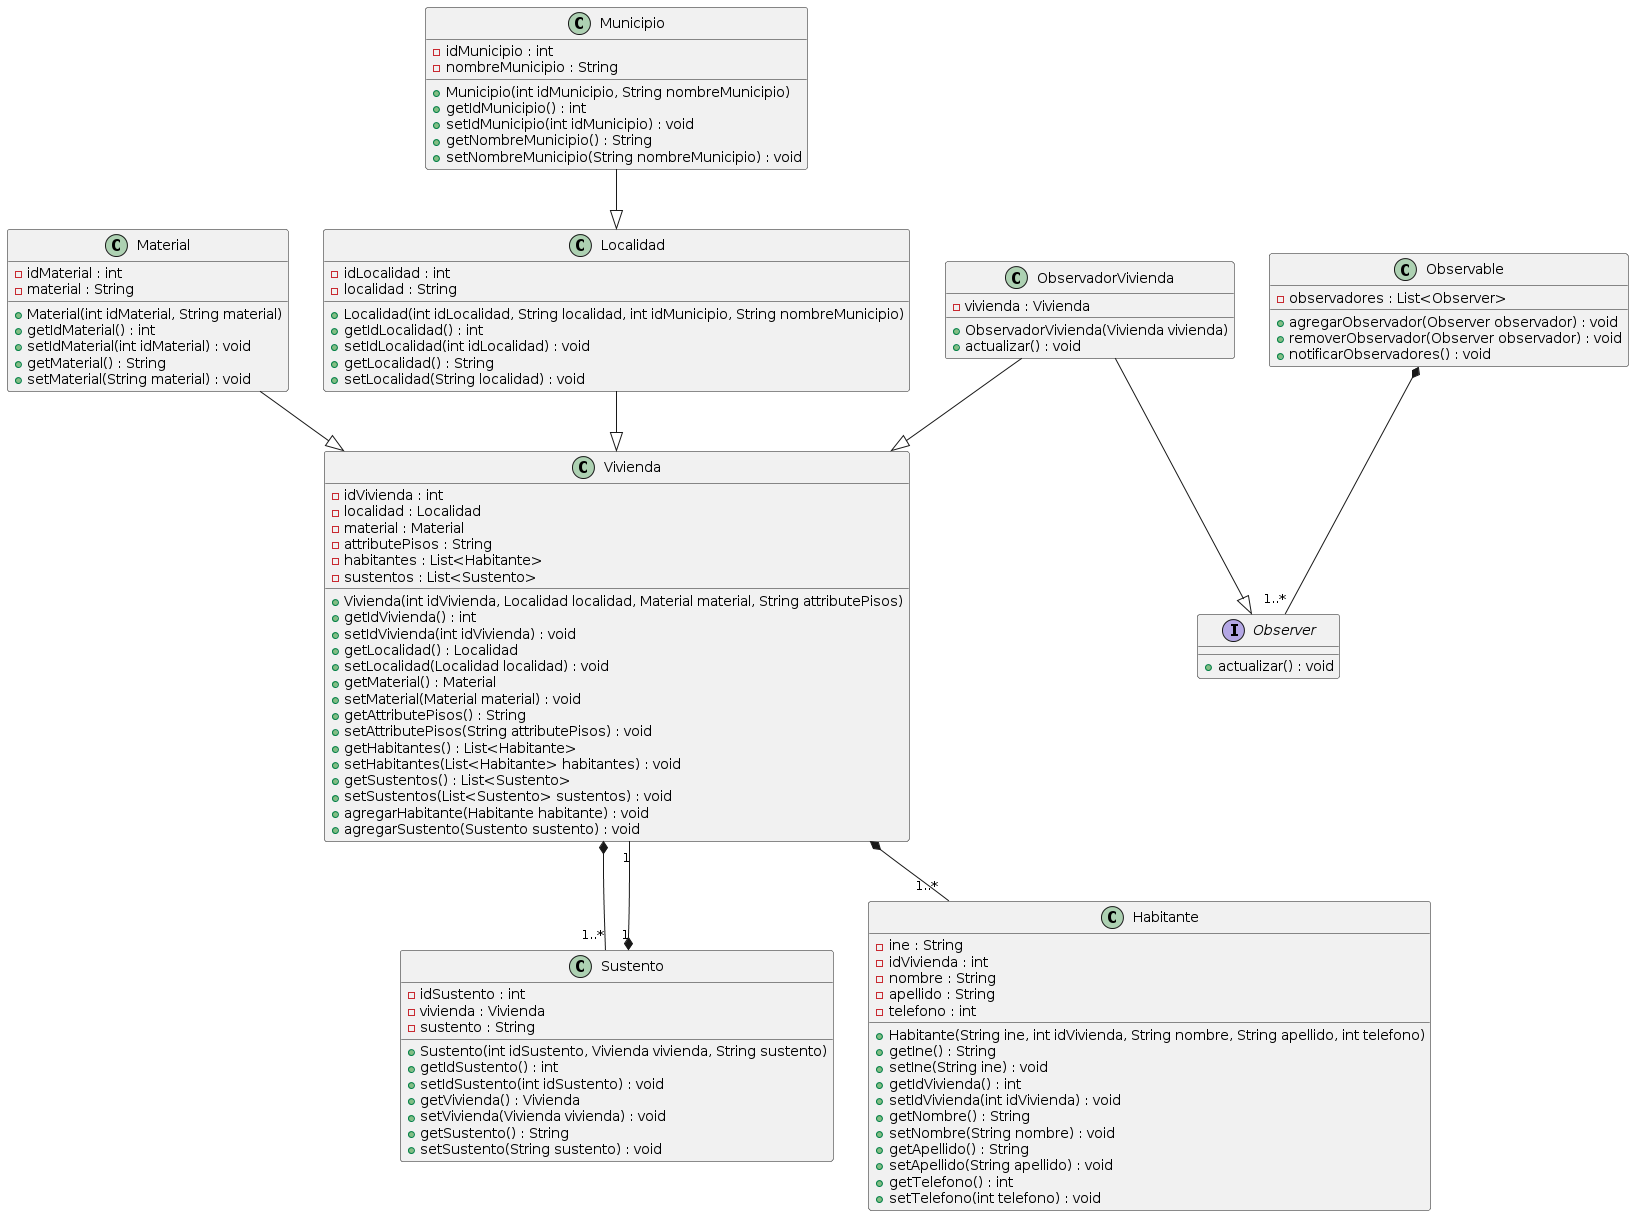

The diagram above was rendered by PlantUML. Its source (embedded in the PNG):
@startuml
class Vivienda {
  - idVivienda : int
  - localidad : Localidad
  - material : Material
  - attributePisos : String
  - habitantes : List<Habitante>
  - sustentos : List<Sustento>
  + Vivienda(int idVivienda, Localidad localidad, Material material, String attributePisos)
  + getIdVivienda() : int
  + setIdVivienda(int idVivienda) : void
  + getLocalidad() : Localidad
  + setLocalidad(Localidad localidad) : void
  + getMaterial() : Material
  + setMaterial(Material material) : void
  + getAttributePisos() : String
  + setAttributePisos(String attributePisos) : void
  + getHabitantes() : List<Habitante>
  + setHabitantes(List<Habitante> habitantes) : void
  + getSustentos() : List<Sustento>
  + setSustentos(List<Sustento> sustentos) : void
  + agregarHabitante(Habitante habitante) : void
  + agregarSustento(Sustento sustento) : void
}

class Sustento {
  - idSustento : int
  - vivienda : Vivienda
  - sustento : String
  + Sustento(int idSustento, Vivienda vivienda, String sustento)
  + getIdSustento() : int
  + setIdSustento(int idSustento) : void
  + getVivienda() : Vivienda
  + setVivienda(Vivienda vivienda) : void
  + getSustento() : String
  + setSustento(String sustento) : void
}

interface Observer {
  + actualizar() : void
}

class ObservadorVivienda {
  - vivienda : Vivienda
  + ObservadorVivienda(Vivienda vivienda)
  + actualizar() : void
}

class Observable {
  - observadores : List<Observer>
  + agregarObservador(Observer observador) : void
  + removerObservador(Observer observador) : void
  + notificarObservadores() : void
}

class Municipio {
  - idMunicipio : int
  - nombreMunicipio : String
  + Municipio(int idMunicipio, String nombreMunicipio)
  + getIdMunicipio() : int
  + setIdMunicipio(int idMunicipio) : void
  + getNombreMunicipio() : String
  + setNombreMunicipio(String nombreMunicipio) : void
}

class Material {
  - idMaterial : int
  - material : String
  + Material(int idMaterial, String material)
  + getIdMaterial() : int
  + setIdMaterial(int idMaterial) : void
  + getMaterial() : String
  + setMaterial(String material) : void
}

class Localidad {
  - idLocalidad : int
  - localidad : String
  + Localidad(int idLocalidad, String localidad, int idMunicipio, String nombreMunicipio)
  + getIdLocalidad() : int
  + setIdLocalidad(int idLocalidad) : void
  + getLocalidad() : String
  + setLocalidad(String localidad) : void
}

class Habitante {
  - ine : String
  - idVivienda : int
  - nombre : String
  - apellido : String
  - telefono : int
  + Habitante(String ine, int idVivienda, String nombre, String apellido, int telefono)
  + getIne() : String
  + setIne(String ine) : void
  + getIdVivienda() : int
  + setIdVivienda(int idVivienda) : void
  + getNombre() : String
  + setNombre(String nombre) : void
  + getApellido() : String
  + setApellido(String apellido) : void
  + getTelefono() : int
  + setTelefono(int telefono) : void
}

Vivienda *-- "1..*" Habitante
Vivienda *-- "1..*" Sustento
Sustento "1" *-- "1" Vivienda
Observable *-- "1..*" Observer
ObservadorVivienda --|> Observer
ObservadorVivienda --|> Vivienda
Localidad--|> Vivienda
Municipio--|> Localidad
Material--|> Vivienda
@enduml